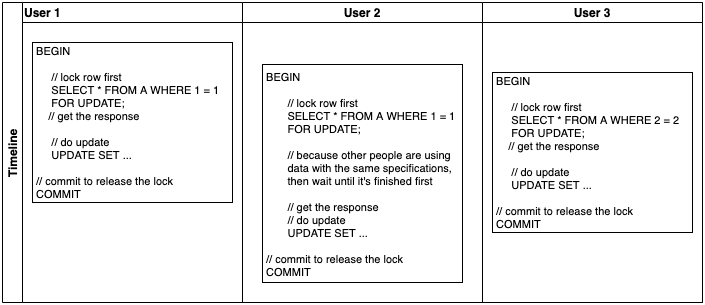

The diagram above was exported from draw.io. Its source (the exported page's mxGraphModel, read from the mxfile embedded in the PNG):
<mxGraphModel dx="1186" dy="764" grid="1" gridSize="10" guides="1" tooltips="1" connect="1" arrows="1" fold="1" page="1" pageScale="1" pageWidth="827" pageHeight="1169" math="0" shadow="0">
  <root>
    <mxCell id="WIyWlLk6GJQsqaUBKTNV-0" />
    <mxCell id="WIyWlLk6GJQsqaUBKTNV-1" parent="WIyWlLk6GJQsqaUBKTNV-0" />
    <mxCell id="G5qYyZBJ86B79gurYCQ8-5" value="Timeline" style="swimlane;childLayout=stackLayout;resizeParent=1;resizeParentMax=0;startSize=20;horizontal=0;horizontalStack=1;" vertex="1" parent="WIyWlLk6GJQsqaUBKTNV-1">
      <mxGeometry x="160" y="80" width="700" height="300" as="geometry" />
    </mxCell>
    <mxCell id="G5qYyZBJ86B79gurYCQ8-6" value="User 1" style="swimlane;startSize=20;align=left;" vertex="1" parent="G5qYyZBJ86B79gurYCQ8-5">
      <mxGeometry x="20" width="220" height="300" as="geometry" />
    </mxCell>
    <mxCell id="G5qYyZBJ86B79gurYCQ8-11" value="&lt;div style=&quot;text-align: left ; font-size: 11px&quot;&gt;&lt;font style=&quot;font-size: 11px&quot;&gt;&amp;nbsp;BEGIN&lt;/font&gt;&lt;/div&gt;&lt;div style=&quot;text-align: left ; font-size: 11px&quot;&gt;&lt;font style=&quot;font-size: 11px&quot;&gt;&lt;br&gt;&lt;/font&gt;&lt;/div&gt;&lt;div style=&quot;text-align: left ; font-size: 11px&quot;&gt;&lt;font style=&quot;font-size: 11px&quot;&gt;&amp;nbsp; &amp;nbsp; &amp;nbsp; // lock row first&lt;/font&gt;&lt;/div&gt;&lt;div style=&quot;text-align: left ; font-size: 11px&quot;&gt;&lt;font style=&quot;font-size: 11px&quot;&gt;&amp;nbsp; &amp;nbsp; &amp;nbsp; SELECT * FROM A WHERE 1 = 1&amp;nbsp; &amp;nbsp; &amp;nbsp; &amp;nbsp; &amp;nbsp; FOR UPDATE;&amp;nbsp;&lt;/font&gt;&lt;/div&gt;&lt;div style=&quot;text-align: left ; font-size: 11px&quot;&gt;&lt;font style=&quot;font-size: 11px&quot;&gt;&amp;nbsp; &amp;nbsp; &amp;nbsp;// get the response&lt;/font&gt;&lt;/div&gt;&lt;div style=&quot;text-align: left ; font-size: 11px&quot;&gt;&lt;font style=&quot;font-size: 11px&quot;&gt;&lt;br&gt;&lt;/font&gt;&lt;/div&gt;&lt;div style=&quot;text-align: left ; font-size: 11px&quot;&gt;&lt;font style=&quot;font-size: 11px&quot;&gt;&amp;nbsp; &amp;nbsp; &amp;nbsp; // do update&lt;/font&gt;&lt;/div&gt;&lt;div style=&quot;text-align: left ; font-size: 11px&quot;&gt;&lt;font style=&quot;font-size: 11px&quot;&gt;&amp;nbsp; &amp;nbsp; &amp;nbsp; UPDATE SET ...&lt;/font&gt;&lt;/div&gt;&lt;div style=&quot;text-align: left ; font-size: 11px&quot;&gt;&lt;font style=&quot;font-size: 11px&quot;&gt;&lt;br&gt;&lt;/font&gt;&lt;/div&gt;&lt;div style=&quot;text-align: left ; font-size: 11px&quot;&gt;&lt;font style=&quot;font-size: 11px&quot;&gt;&amp;nbsp;// commit to release the lock&lt;/font&gt;&lt;/div&gt;&lt;div style=&quot;text-align: left ; font-size: 11px&quot;&gt;&lt;font style=&quot;font-size: 11px&quot;&gt;&amp;nbsp;COMMIT&lt;/font&gt;&lt;/div&gt;" style="text;html=1;fillColor=none;align=center;verticalAlign=middle;whiteSpace=wrap;rounded=0;strokeColor=#000000;" vertex="1" parent="G5qYyZBJ86B79gurYCQ8-6">
      <mxGeometry x="10" y="40" width="200" height="160" as="geometry" />
    </mxCell>
    <mxCell id="G5qYyZBJ86B79gurYCQ8-7" value="User 2" style="swimlane;startSize=20;" vertex="1" parent="G5qYyZBJ86B79gurYCQ8-5">
      <mxGeometry x="240" width="240" height="300" as="geometry" />
    </mxCell>
    <mxCell id="G5qYyZBJ86B79gurYCQ8-15" value="&lt;div style=&quot;text-align: left ; font-size: 11px&quot;&gt;&lt;font style=&quot;font-size: 11px&quot;&gt;&amp;nbsp;BEGIN&lt;/font&gt;&lt;/div&gt;&lt;div style=&quot;text-align: left ; font-size: 11px&quot;&gt;&lt;font style=&quot;font-size: 11px&quot;&gt;&lt;br&gt;&lt;/font&gt;&lt;/div&gt;&lt;div style=&quot;text-align: left ; font-size: 11px&quot;&gt;&lt;span&gt;&lt;span&gt;&#09;&lt;/span&gt;&lt;span style=&quot;white-space: pre&quot;&gt;&#09;&lt;/span&gt;// lock row first&lt;/span&gt;&lt;/div&gt;&lt;div style=&quot;text-align: left ; font-size: 11px&quot;&gt;&lt;font style=&quot;font-size: 11px&quot;&gt;&lt;span&gt;&#09;&lt;/span&gt;&lt;span style=&quot;white-space: pre&quot;&gt;&#09;&lt;/span&gt;SELECT * FROM A WHERE 1 = 1&amp;nbsp; &amp;nbsp; &amp;nbsp; &amp;nbsp; &amp;nbsp; FOR UPDATE;&amp;nbsp;&lt;/font&gt;&lt;/div&gt;&lt;div style=&quot;text-align: left ; font-size: 11px&quot;&gt;&lt;br&gt;&lt;/div&gt;&lt;div style=&quot;text-align: left ; font-size: 11px&quot;&gt;&lt;font style=&quot;font-size: 11px&quot;&gt;&lt;span&gt;&#09;&lt;/span&gt;&lt;span style=&quot;white-space: pre&quot;&gt;&#09;&lt;/span&gt;//&amp;nbsp;because other people are using &lt;span style=&quot;white-space: pre&quot;&gt;&#09;&lt;/span&gt;data with the same specifications, &lt;span style=&quot;white-space: pre&quot;&gt;&#09;&lt;/span&gt;then wait until it's finished first&lt;/font&gt;&lt;/div&gt;&lt;div style=&quot;text-align: left ; font-size: 11px&quot;&gt;&lt;br&gt;&lt;/div&gt;&lt;div style=&quot;text-align: left ; font-size: 11px&quot;&gt;&lt;font style=&quot;font-size: 11px&quot;&gt;&lt;span&gt;&#09;&lt;/span&gt;&lt;span style=&quot;white-space: pre&quot;&gt;&#09;&lt;/span&gt;// get the response&lt;br&gt;&lt;/font&gt;&lt;/div&gt;&lt;div style=&quot;text-align: left ; font-size: 11px&quot;&gt;&lt;font style=&quot;font-size: 11px&quot;&gt;&lt;span&gt;&#09;&lt;/span&gt;&lt;span style=&quot;white-space: pre&quot;&gt;&#09;&lt;/span&gt;// do update&lt;/font&gt;&lt;/div&gt;&lt;div style=&quot;text-align: left ; font-size: 11px&quot;&gt;&lt;font style=&quot;font-size: 11px&quot;&gt;&lt;span&gt;&#09;&lt;/span&gt;&lt;span style=&quot;white-space: pre&quot;&gt;&#09;&lt;/span&gt;UPDATE SET ...&lt;/font&gt;&lt;/div&gt;&lt;div style=&quot;text-align: left ; font-size: 11px&quot;&gt;&lt;font style=&quot;font-size: 11px&quot;&gt;&lt;br&gt;&lt;/font&gt;&lt;/div&gt;&lt;div style=&quot;text-align: left ; font-size: 11px&quot;&gt;&lt;font style=&quot;font-size: 11px&quot;&gt;&amp;nbsp;// commit to release the lock&amp;nbsp;&lt;/font&gt;&lt;/div&gt;&lt;div style=&quot;text-align: left ; font-size: 11px&quot;&gt;&lt;font style=&quot;font-size: 11px&quot;&gt;&amp;nbsp;COMMIT&lt;/font&gt;&lt;/div&gt;" style="text;html=1;fillColor=none;align=center;verticalAlign=top;whiteSpace=wrap;rounded=0;strokeColor=#000000;" vertex="1" parent="G5qYyZBJ86B79gurYCQ8-7">
      <mxGeometry x="20" y="62" width="200" height="218" as="geometry" />
    </mxCell>
    <mxCell id="G5qYyZBJ86B79gurYCQ8-8" value="User 3" style="swimlane;startSize=20;" vertex="1" parent="G5qYyZBJ86B79gurYCQ8-5">
      <mxGeometry x="480" width="220" height="300" as="geometry" />
    </mxCell>
    <mxCell id="G5qYyZBJ86B79gurYCQ8-17" value="&lt;div style=&quot;text-align: left ; font-size: 11px&quot;&gt;&lt;font style=&quot;font-size: 11px&quot;&gt;&amp;nbsp;BEGIN&lt;/font&gt;&lt;/div&gt;&lt;div style=&quot;text-align: left ; font-size: 11px&quot;&gt;&lt;font style=&quot;font-size: 11px&quot;&gt;&lt;br&gt;&lt;/font&gt;&lt;/div&gt;&lt;div style=&quot;text-align: left ; font-size: 11px&quot;&gt;&lt;font style=&quot;font-size: 11px&quot;&gt;&amp;nbsp; &amp;nbsp; &amp;nbsp; // lock row first&lt;/font&gt;&lt;/div&gt;&lt;div style=&quot;text-align: left ; font-size: 11px&quot;&gt;&lt;font style=&quot;font-size: 11px&quot;&gt;&amp;nbsp; &amp;nbsp; &amp;nbsp; SELECT * FROM A WHERE 2 = 2&amp;nbsp; &amp;nbsp; &amp;nbsp; &amp;nbsp; &amp;nbsp; FOR UPDATE;&amp;nbsp;&lt;/font&gt;&lt;/div&gt;&lt;div style=&quot;text-align: left ; font-size: 11px&quot;&gt;&lt;font style=&quot;font-size: 11px&quot;&gt;&amp;nbsp; &amp;nbsp; &amp;nbsp;// get the response&lt;/font&gt;&lt;/div&gt;&lt;div style=&quot;text-align: left ; font-size: 11px&quot;&gt;&lt;font style=&quot;font-size: 11px&quot;&gt;&lt;br&gt;&lt;/font&gt;&lt;/div&gt;&lt;div style=&quot;text-align: left ; font-size: 11px&quot;&gt;&lt;font style=&quot;font-size: 11px&quot;&gt;&amp;nbsp; &amp;nbsp; &amp;nbsp; // do update&lt;/font&gt;&lt;/div&gt;&lt;div style=&quot;text-align: left ; font-size: 11px&quot;&gt;&lt;font style=&quot;font-size: 11px&quot;&gt;&amp;nbsp; &amp;nbsp; &amp;nbsp; UPDATE SET ...&lt;/font&gt;&lt;/div&gt;&lt;div style=&quot;text-align: left ; font-size: 11px&quot;&gt;&lt;font style=&quot;font-size: 11px&quot;&gt;&lt;br&gt;&lt;/font&gt;&lt;/div&gt;&lt;div style=&quot;text-align: left ; font-size: 11px&quot;&gt;&lt;font style=&quot;font-size: 11px&quot;&gt;&amp;nbsp;// commit to release the lock&lt;/font&gt;&lt;/div&gt;&lt;div style=&quot;text-align: left ; font-size: 11px&quot;&gt;&lt;font style=&quot;font-size: 11px&quot;&gt;&amp;nbsp;COMMIT&lt;/font&gt;&lt;/div&gt;" style="text;html=1;fillColor=none;align=center;verticalAlign=middle;whiteSpace=wrap;rounded=0;strokeColor=#000000;" vertex="1" parent="G5qYyZBJ86B79gurYCQ8-8">
      <mxGeometry x="10" y="70" width="200" height="160" as="geometry" />
    </mxCell>
  </root>
</mxGraphModel>